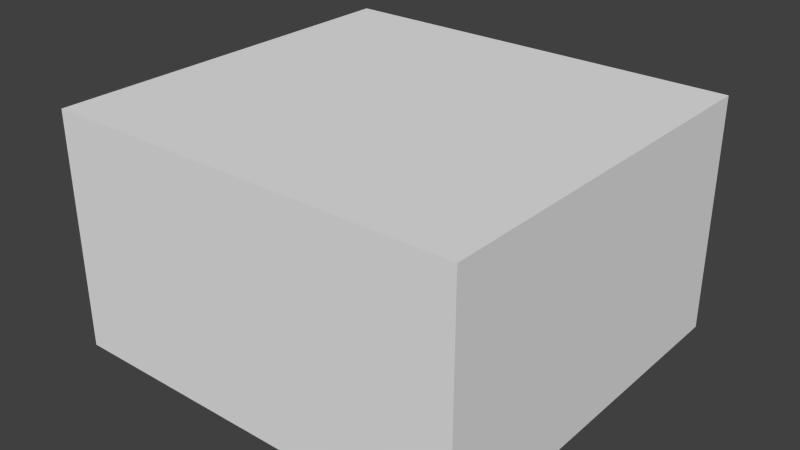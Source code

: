 # Source: battery.blend  (saved by Blender 2.70.0; exported with 4.5.12 LTS)
import bpy
from mathutils import Matrix  # noqa: F401  (used for matrix-valued properties, if any)

bpy.ops.wm.read_factory_settings(use_empty=True)
scene = bpy.context.scene
scene.name = 'Scene'

# ---- collections
col_collection_1 = bpy.data.collections.new('Collection 1'); scene.collection.children.link(col_collection_1)

# ---- world
world_world = bpy.data.worlds.new('World'); scene.world = world_world
world_world.color = (0.05088, 0.05088, 0.05088)
world_world.use_sun_shadow = False
world_world.sun_shadow_jitter_overblur = 0.0
world_world.cycles.sampling_method = 'MANUAL'
world_world.cycles.sample_map_resolution = 256

# ---- meshes
me_shape0 = bpy.data.meshes.new('shape0')
me_shape0.from_pydata([(0.6416, 0.7257, -0.5973), (0.6416, -3.822e-07, -0.5973), (-0.6416, 0.7257, -0.5973), (-0.6416, -3.822e-07, -0.5973), (0.6416, 0.7257, 0.5973), (-0.6416, 0.7257, 0.5973), (0.6416, 3.822e-07, 0.5973), (-0.6416, 3.822e-07, 0.5973)], [], [(3, 0, 1), (3, 2, 0), (2, 5, 0), (4, 6, 1), (0, 4, 1), (5, 3, 7), (5, 2, 3), (7, 6, 4), (5, 4, 0), (4, 5, 7), (6, 7, 1), (3, 1, 7)])
_uv = me_shape0.uv_layers.new(name='shape0-lib-map')
_uv.uv.foreach_set('vector', [0.1702, 0.6655, 0.1702, 0.5036, 0.2511, 0.5846, 0.1728, 0.6632, 0.2537, 0.5823, 0.3347, 0.6632, 0.1687, 0.8333, 0.333, 0.669, 0.333, 0.9976, 0.003049, 0.6657, 0.08403, 0.5847, 0.165, 0.6657, 0.08541, 0.5833, 0.1664, 0.5024, 0.1664, 0.6643, 0.165, 0.5011, 0.003091, 0.5011, 0.08407, 0.582, 0.002439, 0.6637, 0.08342, 0.5827, 0.002439, 0.5017, 0.3317, 0.501, 0.2507, 0.582, 0.1697, 0.501, 0.3317, 0.6676, 0.1674, 0.832, 0.003049, 0.6676, 0.333, 0.6643, 0.2521, 0.5833, 0.333, 0.5024, 0.1681, 0.833, 0.003372, 0.6697, 0.001018, 1.001, 0.1681, 0.8336, 0.3308, 0.9973, 0.004312, 0.9995])
_ca = me_shape0.color_attributes.new('Col', 'BYTE_COLOR', 'CORNER')
_ca.data.foreach_set('color', [1.0, 1.0, 1.0, 1.0, 1.0, 1.0, 1.0, 1.0, 1.0, 1.0, 1.0, 1.0, 1.0, 1.0, 1.0, 1.0, 1.0, 1.0, 1.0, 1.0, 1.0, 1.0, 1.0, 1.0, 1.0, 1.0, 1.0, 1.0, 1.0, 1.0, 1.0, 1.0, 1.0, 1.0, 1.0, 1.0, 1.0, 1.0, 1.0, 1.0, 1.0, 1.0, 1.0, 1.0, 1.0, 1.0, 1.0, 1.0, 1.0, 1.0, 1.0, 1.0, 1.0, 1.0, 1.0, 1.0, 1.0, 1.0, 1.0, 1.0, 1.0, 1.0, 1.0, 1.0, 1.0, 1.0, 1.0, 1.0, 1.0, 1.0, 1.0, 1.0, 1.0, 1.0, 1.0, 1.0, 1.0, 1.0, 1.0, 1.0, 1.0, 1.0, 1.0, 1.0, 1.0, 1.0, 1.0, 1.0, 1.0, 1.0, 1.0, 1.0, 1.0, 1.0, 1.0, 1.0, 1.0, 1.0, 1.0, 1.0, 1.0, 1.0, 1.0, 1.0, 1.0, 1.0, 1.0, 1.0, 1.0, 1.0, 1.0, 1.0, 1.0, 1.0, 1.0, 1.0, 1.0, 1.0, 1.0, 1.0, 1.0, 1.0, 1.0, 1.0, 1.0, 1.0, 1.0, 1.0, 1.0, 1.0, 1.0, 1.0, 1.0, 1.0, 1.0, 1.0, 1.0, 1.0, 1.0, 1.0, 1.0, 1.0, 1.0, 1.0])
me_shape0.materials.append(None)
me_shape0.use_remesh_preserve_volume = False
me_shape0.use_remesh_preserve_attributes = False
me_shape0.use_mirror_vertex_groups = False
me_shape0.update()

# ---- objects
ob_node = bpy.data.objects.new('node', me_shape0)

# ---- transforms, parenting, visibility, modifiers, constraints
ob_node.location = (0.0, 0.0, 0.0)
ob_node.rotation_euler = (1.571, -0.0, 0.0)
ob_node.scale = (0.113, 0.113, 0.113)
ob_node.lineart.crease_threshold = 0.0

# ---- collection membership
col_collection_1.objects.link(ob_node)

# ---- scene / render settings (as saved in the file)
scene.frame_start = 1; scene.frame_end = 250; scene.frame_set(1)
scene.render.engine = 'BLENDER_EEVEE_NEXT'
scene.render.resolution_percentage = 50
scene.render.dither_intensity = 0.0
scene.cycles.use_denoising = False
scene.cycles.samples = 10
scene.cycles.sampling_pattern = 'TABULATED_SOBOL'
scene.cycles.light_sampling_threshold = 0.0
scene.cycles.use_adaptive_sampling = False
scene.cycles.use_light_tree = False
scene.cycles.blur_glossy = 0.0
scene.cycles.volume_bounces = 1
scene.cycles.pixel_filter_type = 'GAUSSIAN'
scene.cycles.sample_clamp_indirect = 0.0
scene.view_settings.view_transform = 'Standard'
bpy.context.view_layer.update()

# ---- added for rendering (the .blend has no active camera and no usable light): camera, sun
cam_auto = bpy.data.cameras.new('AutoCamera')
cam_auto.lens = 50.0
cam_auto.sensor_width = 36.0
cam_auto.clip_end = 1000.0
ob_auto_camera = bpy.data.objects.new('AutoCamera', cam_auto)
scene.collection.objects.link(ob_auto_camera)
ob_auto_camera.location = (0.198383, -0.238059, 0.199706)
ob_auto_camera.rotation_euler = (1.09748, -7.21219e-08, 0.694738)
scene.camera = ob_auto_camera
light_auto_sun = bpy.data.lights.new('AutoSun', 'SUN')
light_auto_sun.energy = 3.0
light_auto_sun.angle = 0.0523599
ob_auto_sun = bpy.data.objects.new('AutoSun', light_auto_sun)
scene.collection.objects.link(ob_auto_sun)
ob_auto_sun.rotation_euler = (0.872665, 0.174533, 0.523599)
bpy.context.view_layer.update()
